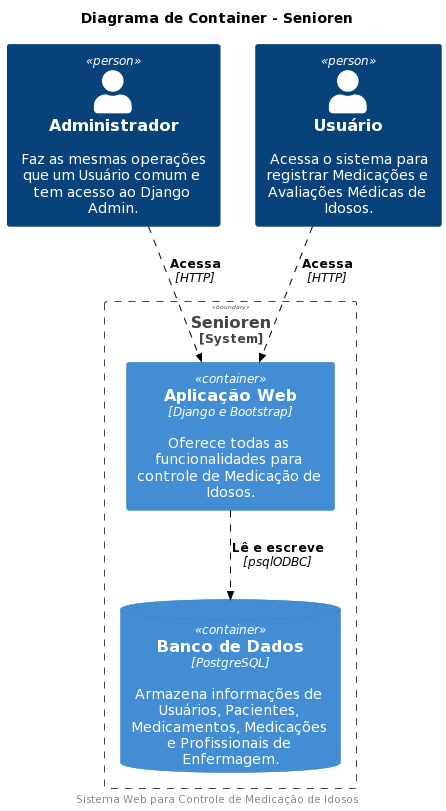

The diagram above was rendered by PlantUML. Its source (embedded in the PNG):
@startuml
!include https://raw.githubusercontent.com/kirchsth/C4-PlantUML/extended/C4_Container.puml

skinparam backgroundColor white

title Diagrama de Container - Senioren

AddRelTag("relacionamento", $textColor="black", $lineColor="black", $lineStyle = DashedLine())

Person(administrador, "Administrador", "Faz as mesmas operações que um Usuário comum e tem acesso ao Django Admin.")
Person(usuario, "Usuário", "Acessa o sistema para registrar Medicações e Avaliações Médicas de Idosos.")

System_Boundary(sb, "Senioren") {
    Container(senioren, "Aplicação Web", "Django e Bootstrap", "Oferece todas as funcionalidades para controle de Medicação de Idosos.")
    ContainerDb(postgres, "Banco de Dados", "PostgreSQL", "Armazena informações de Usuários, Pacientes, Medicamentos, Medicações e Profissionais de Enfermagem.")
}



Rel(administrador, senioren, "Acessa", "HTTP", $tags="relacionamento")
Rel(usuario, senioren, "Acessa", "HTTP", $tags="relacionamento")
Rel(senioren, postgres, "Lê e escreve", "psqlODBC", $tags="relacionamento")

footer Sistema Web para Controle de Medicação de Idosos
@enduml